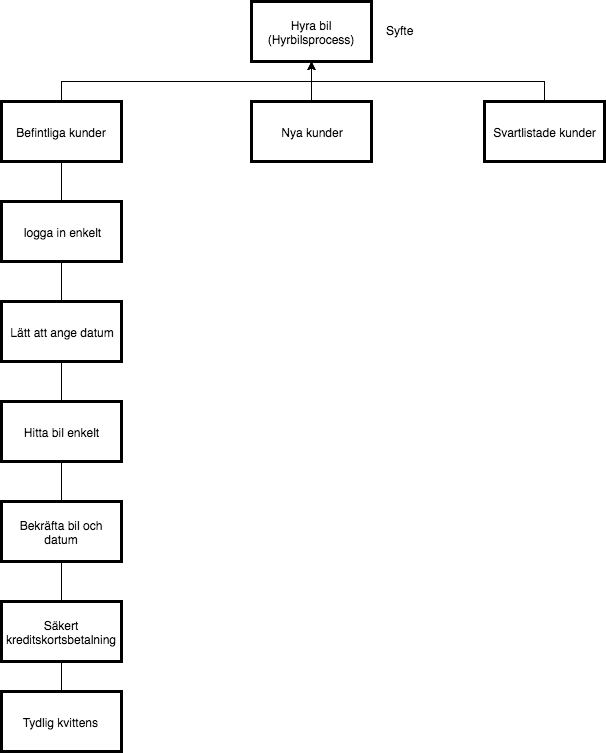

The diagram above was exported from draw.io. Its source (the exported page's mxGraphModel, read from the mxfile embedded in the PNG):
<mxGraphModel dx="1008" dy="638" grid="1" gridSize="10" guides="1" tooltips="1" connect="1" arrows="1" fold="1" page="1" pageScale="1" pageWidth="826" pageHeight="1169" math="0" shadow="0">
  <root>
    <mxCell id="0" style=";html=1;" />
    <mxCell id="1" style=";html=1;" parent="0" />
    <mxCell id="2" value="Hyra bil (Hyrbilsprocess)" style="whiteSpace=wrap;strokeWidth=3;html=1;" vertex="1" parent="1">
      <mxGeometry x="460" y="40" width="120" height="60" as="geometry" />
    </mxCell>
    <mxCell id="22bc9db2f8892729-54" value="" style="edgeStyle=none;rounded=0;html=1;shadow=0;endArrow=none;endFill=0;jettySize=auto;orthogonalLoop=1;strokeColor=#000000;" edge="1" parent="1" source="3" target="22bc9db2f8892729-53">
      <mxGeometry relative="1" as="geometry" />
    </mxCell>
    <mxCell id="3" value="Befintliga kunder" style="whiteSpace=wrap;strokeWidth=3;html=1;" vertex="1" parent="1">
      <mxGeometry x="210" y="140" width="120" height="60" as="geometry" />
    </mxCell>
    <mxCell id="22bc9db2f8892729-53" value="logga in enkelt" style="whiteSpace=wrap;strokeWidth=3;html=1;" vertex="1" parent="1">
      <mxGeometry x="210" y="240" width="120" height="60" as="geometry" />
    </mxCell>
    <mxCell id="4" value="Svartlistade kunder" style="whiteSpace=wrap;strokeWidth=3;html=1;" vertex="1" parent="1">
      <mxGeometry x="693" y="140" width="120" height="60" as="geometry" />
    </mxCell>
    <mxCell id="22bc9db2f8892729-55" value="Lätt att ange datum" style="whiteSpace=wrap;strokeWidth=3;html=1;" vertex="1" parent="1">
      <mxGeometry x="210" y="340" width="120" height="60" as="geometry" />
    </mxCell>
    <mxCell id="22bc9db2f8892729-57" value="Hitta bil enkelt" style="whiteSpace=wrap;strokeWidth=3;html=1;" vertex="1" parent="1">
      <mxGeometry x="210" y="440" width="120" height="60" as="geometry" />
    </mxCell>
    <mxCell id="23" value="" style="edgeStyle=elbowEdgeStyle;elbow=vertical;rounded=0;html=1;" edge="1" parent="1" source="3" target="2">
      <mxGeometry width="100" height="100" relative="1" as="geometry">
        <mxPoint x="90" y="170" as="sourcePoint" />
        <mxPoint x="190" y="70" as="targetPoint" />
      </mxGeometry>
    </mxCell>
    <mxCell id="24" value="" style="edgeStyle=elbowEdgeStyle;elbow=vertical;rounded=0;html=1;" edge="1" parent="1" source="4" target="2">
      <mxGeometry width="100" height="100" relative="1" as="geometry">
        <mxPoint x="590" y="220" as="sourcePoint" />
        <mxPoint x="690" y="120" as="targetPoint" />
      </mxGeometry>
    </mxCell>
    <mxCell id="22bc9db2f8892729-59" value="Bekräfta bil och datum" style="whiteSpace=wrap;strokeWidth=3;html=1;" vertex="1" parent="1">
      <mxGeometry x="210" y="540" width="120" height="60" as="geometry" />
    </mxCell>
    <mxCell id="22bc9db2f8892729-39" value="Syfte" style="text;html=1;resizable=0;points=[];autosize=1;align=left;verticalAlign=top;spacingTop=-4;" vertex="1" parent="1">
      <mxGeometry x="593" y="60" width="40" height="10" as="geometry" />
    </mxCell>
    <mxCell id="22bc9db2f8892729-61" value="Säkert kreditskortsbetalning" style="whiteSpace=wrap;strokeWidth=3;html=1;" vertex="1" parent="1">
      <mxGeometry x="210" y="640" width="120" height="60" as="geometry" />
    </mxCell>
    <mxCell id="22bc9db2f8892729-40" value="Nya kunder" style="whiteSpace=wrap;strokeWidth=3;html=1;" vertex="1" parent="1">
      <mxGeometry x="460" y="140" width="120" height="60" as="geometry" />
    </mxCell>
    <mxCell id="22bc9db2f8892729-63" value="Tydlig kvittens&amp;nbsp;" style="whiteSpace=wrap;strokeWidth=3;html=1;" vertex="1" parent="1">
      <mxGeometry x="210" y="730" width="120" height="60" as="geometry" />
    </mxCell>
    <mxCell id="22bc9db2f8892729-44" style="rounded=0;html=1;jettySize=auto;orthogonalLoop=1;shadow=0;strokeColor=#000000;endArrow=none;endFill=0;" edge="1" parent="1" source="22bc9db2f8892729-40">
      <mxGeometry relative="1" as="geometry">
        <mxPoint x="520" y="120" as="targetPoint" />
      </mxGeometry>
    </mxCell>
    <mxCell id="22bc9db2f8892729-56" value="" style="edgeStyle=none;rounded=0;html=1;shadow=0;endArrow=none;endFill=0;jettySize=auto;orthogonalLoop=1;strokeColor=#000000;" edge="1" parent="1" source="22bc9db2f8892729-53" target="22bc9db2f8892729-55">
      <mxGeometry relative="1" as="geometry" />
    </mxCell>
    <mxCell id="22bc9db2f8892729-58" value="" style="edgeStyle=none;rounded=0;html=1;shadow=0;endArrow=none;endFill=0;jettySize=auto;orthogonalLoop=1;strokeColor=#000000;" edge="1" parent="1" source="22bc9db2f8892729-55" target="22bc9db2f8892729-57">
      <mxGeometry relative="1" as="geometry" />
    </mxCell>
    <mxCell id="22bc9db2f8892729-60" value="" style="edgeStyle=none;rounded=0;html=1;shadow=0;endArrow=none;endFill=0;jettySize=auto;orthogonalLoop=1;strokeColor=#000000;" edge="1" parent="1" source="22bc9db2f8892729-57" target="22bc9db2f8892729-59">
      <mxGeometry relative="1" as="geometry" />
    </mxCell>
    <mxCell id="22bc9db2f8892729-62" value="" style="edgeStyle=none;rounded=0;html=1;shadow=0;endArrow=none;endFill=0;jettySize=auto;orthogonalLoop=1;strokeColor=#000000;" edge="1" parent="1" source="22bc9db2f8892729-59" target="22bc9db2f8892729-61">
      <mxGeometry relative="1" as="geometry" />
    </mxCell>
    <mxCell id="22bc9db2f8892729-64" value="" style="edgeStyle=none;rounded=0;html=1;shadow=0;endArrow=none;endFill=0;jettySize=auto;orthogonalLoop=1;strokeColor=#000000;" edge="1" parent="1" source="22bc9db2f8892729-61" target="22bc9db2f8892729-63">
      <mxGeometry relative="1" as="geometry" />
    </mxCell>
  </root>
</mxGraphModel>